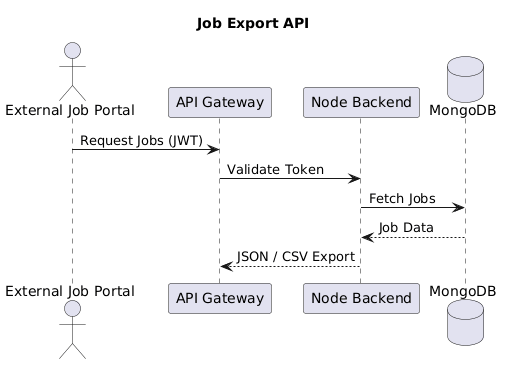

The diagram above was rendered by PlantUML. Its source (embedded in the PNG):
@startuml
title Job Export API

actor "External Job Portal"

participant "API Gateway"
participant "Node Backend"
database MongoDB

"External Job Portal" -> "API Gateway" : Request Jobs (JWT)

"API Gateway" -> "Node Backend" : Validate Token

"Node Backend" -> MongoDB : Fetch Jobs

MongoDB --> "Node Backend" : Job Data

"Node Backend" --> "API Gateway" : JSON / CSV Export
@enduml